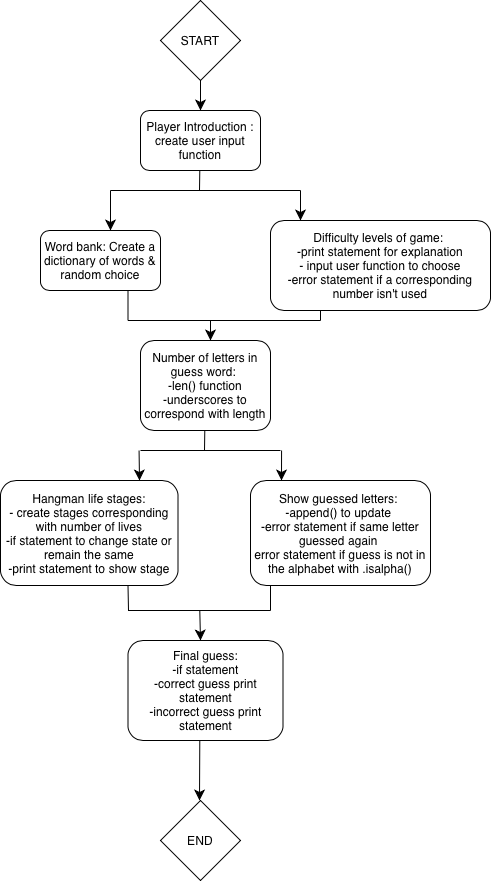

The diagram above was exported from draw.io. Its source (the exported page's mxGraphModel, read from the mxfile embedded in the PNG):
<mxGraphModel dx="1399" dy="880" grid="1" gridSize="10" guides="1" tooltips="1" connect="1" arrows="1" fold="1" page="1" pageScale="1" pageWidth="827" pageHeight="1169" math="0" shadow="0">
  <root>
    <mxCell id="0" />
    <mxCell id="1" parent="0" />
    <mxCell id="EvauwCbN4A04VY3ZT-kt-2" value="Word bank: Create a dictionary of words &amp;amp; random choice" style="rounded=1;whiteSpace=wrap;html=1;" vertex="1" parent="1">
      <mxGeometry x="160" y="230" width="120" height="60" as="geometry" />
    </mxCell>
    <mxCell id="EvauwCbN4A04VY3ZT-kt-3" value="Player Introduction : create user input function" style="rounded=1;whiteSpace=wrap;html=1;" vertex="1" parent="1">
      <mxGeometry x="260" y="110" width="120" height="60" as="geometry" />
    </mxCell>
    <mxCell id="EvauwCbN4A04VY3ZT-kt-4" value="Difficulty levels of game:&amp;nbsp;&lt;div&gt;-print statement for explanation&lt;/div&gt;&lt;div&gt;- input user function to choose&lt;/div&gt;&lt;div&gt;-error statement if a corresponding number isn't used&lt;/div&gt;" style="rounded=1;whiteSpace=wrap;html=1;" vertex="1" parent="1">
      <mxGeometry x="390" y="220" width="220" height="90" as="geometry" />
    </mxCell>
    <mxCell id="EvauwCbN4A04VY3ZT-kt-5" value="Number of letters in guess word:&amp;nbsp;&lt;div&gt;-len() function&lt;/div&gt;&lt;div&gt;-underscores to correspond with length&lt;/div&gt;" style="rounded=1;whiteSpace=wrap;html=1;" vertex="1" parent="1">
      <mxGeometry x="260" y="340" width="130" height="90" as="geometry" />
    </mxCell>
    <mxCell id="EvauwCbN4A04VY3ZT-kt-6" value="Hangman life stages:&lt;div&gt;- create stages corresponding with number of lives&lt;/div&gt;&lt;div&gt;-if statement to change state or remain the same&lt;/div&gt;&lt;div&gt;-print statement to show stage&lt;/div&gt;" style="rounded=1;whiteSpace=wrap;html=1;" vertex="1" parent="1">
      <mxGeometry x="120" y="480" width="177.5" height="105" as="geometry" />
    </mxCell>
    <mxCell id="EvauwCbN4A04VY3ZT-kt-7" value="Show guessed letters:&amp;nbsp;&lt;div&gt;-append() to update&amp;nbsp;&lt;/div&gt;&lt;div&gt;-error statement if same letter guessed again&amp;nbsp;&lt;/div&gt;&lt;div&gt;error statement if guess is not in the alphabet with .isalpha()&lt;/div&gt;" style="rounded=1;whiteSpace=wrap;html=1;" vertex="1" parent="1">
      <mxGeometry x="370" y="480" width="180" height="105" as="geometry" />
    </mxCell>
    <mxCell id="EvauwCbN4A04VY3ZT-kt-8" value="Final guess:&lt;div&gt;-if statement&lt;br&gt;&lt;div&gt;-correct guess print statement&lt;/div&gt;&lt;div&gt;-incorrect guess print statement&lt;/div&gt;&lt;/div&gt;" style="rounded=1;whiteSpace=wrap;html=1;" vertex="1" parent="1">
      <mxGeometry x="247.5" y="640" width="155" height="100" as="geometry" />
    </mxCell>
    <mxCell id="EvauwCbN4A04VY3ZT-kt-9" value="START" style="rhombus;whiteSpace=wrap;html=1;" vertex="1" parent="1">
      <mxGeometry x="280" width="80" height="80" as="geometry" />
    </mxCell>
    <mxCell id="EvauwCbN4A04VY3ZT-kt-10" value="END" style="rhombus;whiteSpace=wrap;html=1;" vertex="1" parent="1">
      <mxGeometry x="280" y="800" width="80" height="80" as="geometry" />
    </mxCell>
    <mxCell id="EvauwCbN4A04VY3ZT-kt-12" value="" style="endArrow=classic;html=1;rounded=0;fontSize=12;startSize=8;endSize=8;curved=1;entryX=0.5;entryY=0;entryDx=0;entryDy=0;" edge="1" parent="1" target="EvauwCbN4A04VY3ZT-kt-3">
      <mxGeometry width="50" height="50" relative="1" as="geometry">
        <mxPoint x="320" y="80" as="sourcePoint" />
        <mxPoint x="319.29" y="140" as="targetPoint" />
      </mxGeometry>
    </mxCell>
    <mxCell id="EvauwCbN4A04VY3ZT-kt-13" value="" style="endArrow=classic;html=1;rounded=0;fontSize=12;startSize=8;endSize=8;curved=1;" edge="1" parent="1">
      <mxGeometry width="50" height="50" relative="1" as="geometry">
        <mxPoint x="319.29" y="740" as="sourcePoint" />
        <mxPoint x="319" y="800" as="targetPoint" />
      </mxGeometry>
    </mxCell>
    <mxCell id="EvauwCbN4A04VY3ZT-kt-15" style="edgeStyle=none;curved=1;rounded=0;orthogonalLoop=1;jettySize=auto;html=1;exitX=0;exitY=0.5;exitDx=0;exitDy=0;exitPerimeter=0;fontSize=12;startSize=8;endSize=8;" edge="1" parent="1">
      <mxGeometry relative="1" as="geometry">
        <mxPoint x="340" y="695" as="sourcePoint" />
        <mxPoint x="340" y="695" as="targetPoint" />
      </mxGeometry>
    </mxCell>
    <mxCell id="EvauwCbN4A04VY3ZT-kt-16" value="" style="endArrow=none;html=1;rounded=0;fontSize=12;startSize=8;endSize=8;curved=1;" edge="1" parent="1">
      <mxGeometry width="50" height="50" relative="1" as="geometry">
        <mxPoint x="248" y="610" as="sourcePoint" />
        <mxPoint x="247.5" y="585" as="targetPoint" />
      </mxGeometry>
    </mxCell>
    <mxCell id="EvauwCbN4A04VY3ZT-kt-17" value="" style="endArrow=none;html=1;rounded=0;fontSize=12;startSize=8;endSize=8;curved=1;" edge="1" parent="1">
      <mxGeometry width="50" height="50" relative="1" as="geometry">
        <mxPoint x="390" y="610" as="sourcePoint" />
        <mxPoint x="390" y="585" as="targetPoint" />
        <Array as="points">
          <mxPoint x="390" y="605" />
        </Array>
      </mxGeometry>
    </mxCell>
    <mxCell id="EvauwCbN4A04VY3ZT-kt-18" value="" style="endArrow=none;html=1;rounded=0;fontSize=12;startSize=8;endSize=8;curved=1;" edge="1" parent="1">
      <mxGeometry width="50" height="50" relative="1" as="geometry">
        <mxPoint x="247.5" y="610" as="sourcePoint" />
        <mxPoint x="390" y="610" as="targetPoint" />
      </mxGeometry>
    </mxCell>
    <mxCell id="EvauwCbN4A04VY3ZT-kt-19" value="" style="endArrow=none;html=1;rounded=0;fontSize=12;startSize=8;endSize=8;curved=1;" edge="1" parent="1">
      <mxGeometry width="50" height="50" relative="1" as="geometry">
        <mxPoint x="324" y="450" as="sourcePoint" />
        <mxPoint x="324.29" y="430" as="targetPoint" />
      </mxGeometry>
    </mxCell>
    <mxCell id="EvauwCbN4A04VY3ZT-kt-20" value="" style="endArrow=none;html=1;rounded=0;fontSize=12;startSize=8;endSize=8;curved=1;" edge="1" parent="1">
      <mxGeometry width="50" height="50" relative="1" as="geometry">
        <mxPoint x="260" y="450" as="sourcePoint" />
        <mxPoint x="400" y="450" as="targetPoint" />
      </mxGeometry>
    </mxCell>
    <mxCell id="EvauwCbN4A04VY3ZT-kt-21" value="" style="endArrow=classic;html=1;rounded=0;fontSize=12;startSize=8;endSize=8;curved=1;" edge="1" parent="1">
      <mxGeometry width="50" height="50" relative="1" as="geometry">
        <mxPoint x="258.57" y="450" as="sourcePoint" />
        <mxPoint x="259" y="480" as="targetPoint" />
      </mxGeometry>
    </mxCell>
    <mxCell id="EvauwCbN4A04VY3ZT-kt-22" value="" style="endArrow=classic;html=1;rounded=0;fontSize=12;startSize=8;endSize=8;curved=1;" edge="1" parent="1">
      <mxGeometry width="50" height="50" relative="1" as="geometry">
        <mxPoint x="401.07" y="450" as="sourcePoint" />
        <mxPoint x="401" y="480" as="targetPoint" />
      </mxGeometry>
    </mxCell>
    <mxCell id="EvauwCbN4A04VY3ZT-kt-23" value="" style="endArrow=classic;html=1;rounded=0;fontSize=12;startSize=8;endSize=8;curved=1;" edge="1" parent="1">
      <mxGeometry width="50" height="50" relative="1" as="geometry">
        <mxPoint x="319.29" y="610" as="sourcePoint" />
        <mxPoint x="320" y="640" as="targetPoint" />
      </mxGeometry>
    </mxCell>
    <mxCell id="EvauwCbN4A04VY3ZT-kt-25" value="" style="endArrow=none;html=1;rounded=0;fontSize=12;startSize=8;endSize=8;curved=1;" edge="1" parent="1">
      <mxGeometry width="50" height="50" relative="1" as="geometry">
        <mxPoint x="247.5" y="320" as="sourcePoint" />
        <mxPoint x="440" y="320" as="targetPoint" />
      </mxGeometry>
    </mxCell>
    <mxCell id="EvauwCbN4A04VY3ZT-kt-26" value="" style="endArrow=none;html=1;rounded=0;fontSize=12;startSize=8;endSize=8;curved=1;" edge="1" parent="1">
      <mxGeometry width="50" height="50" relative="1" as="geometry">
        <mxPoint x="247.5" y="320" as="sourcePoint" />
        <mxPoint x="247.5" y="290" as="targetPoint" />
      </mxGeometry>
    </mxCell>
    <mxCell id="EvauwCbN4A04VY3ZT-kt-27" value="" style="endArrow=none;html=1;rounded=0;fontSize=12;startSize=8;endSize=8;curved=1;" edge="1" parent="1">
      <mxGeometry width="50" height="50" relative="1" as="geometry">
        <mxPoint x="440" y="320" as="sourcePoint" />
        <mxPoint x="440" y="310" as="targetPoint" />
      </mxGeometry>
    </mxCell>
    <mxCell id="EvauwCbN4A04VY3ZT-kt-28" value="" style="endArrow=classic;html=1;rounded=0;fontSize=12;startSize=8;endSize=8;curved=1;" edge="1" parent="1">
      <mxGeometry width="50" height="50" relative="1" as="geometry">
        <mxPoint x="330" y="320" as="sourcePoint" />
        <mxPoint x="330" y="340" as="targetPoint" />
      </mxGeometry>
    </mxCell>
    <mxCell id="EvauwCbN4A04VY3ZT-kt-29" value="" style="endArrow=none;html=1;rounded=0;fontSize=12;startSize=8;endSize=8;curved=1;" edge="1" parent="1">
      <mxGeometry width="50" height="50" relative="1" as="geometry">
        <mxPoint x="319" y="190" as="sourcePoint" />
        <mxPoint x="319.29" y="170" as="targetPoint" />
      </mxGeometry>
    </mxCell>
    <mxCell id="EvauwCbN4A04VY3ZT-kt-30" value="" style="endArrow=none;html=1;rounded=0;fontSize=12;startSize=8;endSize=8;curved=1;" edge="1" parent="1">
      <mxGeometry width="50" height="50" relative="1" as="geometry">
        <mxPoint x="230" y="190" as="sourcePoint" />
        <mxPoint x="420" y="190" as="targetPoint" />
      </mxGeometry>
    </mxCell>
    <mxCell id="EvauwCbN4A04VY3ZT-kt-32" value="" style="endArrow=classic;html=1;rounded=0;fontSize=12;startSize=8;endSize=8;curved=1;" edge="1" parent="1">
      <mxGeometry width="50" height="50" relative="1" as="geometry">
        <mxPoint x="230" y="190" as="sourcePoint" />
        <mxPoint x="230" y="230" as="targetPoint" />
      </mxGeometry>
    </mxCell>
    <mxCell id="EvauwCbN4A04VY3ZT-kt-33" value="" style="endArrow=classic;html=1;rounded=0;fontSize=12;startSize=8;endSize=8;curved=1;" edge="1" parent="1">
      <mxGeometry width="50" height="50" relative="1" as="geometry">
        <mxPoint x="420" y="190" as="sourcePoint" />
        <mxPoint x="420" y="220" as="targetPoint" />
      </mxGeometry>
    </mxCell>
  </root>
</mxGraphModel>